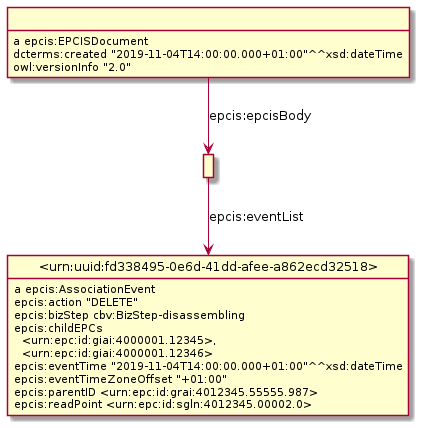

The diagram above was rendered by PlantUML. Its source (embedded in the PNG):
@startuml
hide empty methods
hide empty attributes
hide circle
skinparam classAttributeIconSize 0
class _r1631889732r1_ as " "
class _urn_uuid_fd338495_0e6d_41dd_afee_a862ecd32518_ as "<urn:uuid:fd338495-0e6d-41dd-afee-a862ecd32518>"
_r1631889732r1_ -down-> _urn_uuid_fd338495_0e6d_41dd_afee_a862ecd32518_ : epcis:eventList
class _r1631889732r0_ as " "
_r1631889732r0_ : a epcis:EPCISDocument
_r1631889732r0_ -down-> _r1631889732r1_ : epcis:epcisBody
_r1631889732r0_ : dcterms:created "2019-11-04T14:00:00.000+01:00"^^xsd:dateTime
_r1631889732r0_ : owl:versionInfo "2.0"
_urn_uuid_fd338495_0e6d_41dd_afee_a862ecd32518_ : a epcis:AssociationEvent
_urn_uuid_fd338495_0e6d_41dd_afee_a862ecd32518_ : epcis:action "DELETE"
_urn_uuid_fd338495_0e6d_41dd_afee_a862ecd32518_ : epcis:bizStep cbv:BizStep-disassembling
_urn_uuid_fd338495_0e6d_41dd_afee_a862ecd32518_ : epcis:childEPCs\n  <urn:epc:id:giai:4000001.12345>,\n  <urn:epc:id:giai:4000001.12346>
_urn_uuid_fd338495_0e6d_41dd_afee_a862ecd32518_ : epcis:eventTime "2019-11-04T14:00:00.000+01:00"^^xsd:dateTime
_urn_uuid_fd338495_0e6d_41dd_afee_a862ecd32518_ : epcis:eventTimeZoneOffset "+01:00"
_urn_uuid_fd338495_0e6d_41dd_afee_a862ecd32518_ : epcis:parentID <urn:epc:id:grai:4012345.55555.987>
_urn_uuid_fd338495_0e6d_41dd_afee_a862ecd32518_ : epcis:readPoint <urn:epc:id:sgln:4012345.00002.0>
@enduml